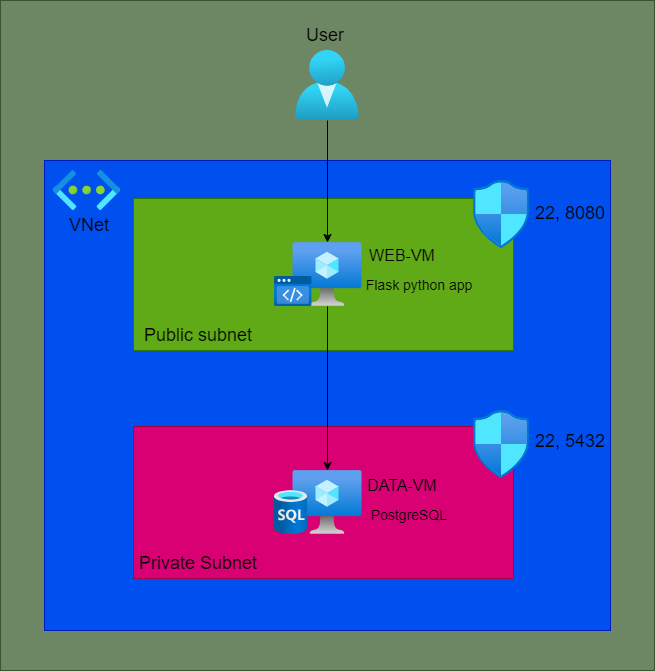

The diagram above was exported from draw.io. Its source (the exported page's mxGraphModel, read from the mxfile embedded in the PNG):
<mxGraphModel dx="740" dy="331" grid="1" gridSize="10" guides="1" tooltips="1" connect="1" arrows="1" fold="1" page="1" pageScale="1" pageWidth="827" pageHeight="1169" math="0" shadow="0">
  <root>
    <mxCell id="0" />
    <mxCell id="1" parent="0" />
    <mxCell id="jVob-KINjvAB-Oeq5rvu-33" value="" style="rounded=0;whiteSpace=wrap;html=1;fillColor=#6d8764;strokeColor=#3A5431;fontColor=#ffffff;" parent="1" vertex="1">
      <mxGeometry x="76" y="30" width="654" height="670" as="geometry" />
    </mxCell>
    <mxCell id="jVob-KINjvAB-Oeq5rvu-16" value="" style="rounded=0;whiteSpace=wrap;html=1;fillColor=#0050ef;strokeColor=#001DBC;fontColor=#ffffff;" parent="1" vertex="1">
      <mxGeometry x="120" y="190" width="566" height="470" as="geometry" />
    </mxCell>
    <mxCell id="jVob-KINjvAB-Oeq5rvu-17" value="" style="rounded=0;whiteSpace=wrap;html=1;fillColor=#60a917;fontColor=#ffffff;strokeColor=#2D7600;" parent="1" vertex="1">
      <mxGeometry x="209" y="228" width="380" height="152" as="geometry" />
    </mxCell>
    <mxCell id="jVob-KINjvAB-Oeq5rvu-18" value="" style="rounded=0;whiteSpace=wrap;html=1;fillColor=#d80073;fontColor=#ffffff;strokeColor=#A50040;" parent="1" vertex="1">
      <mxGeometry x="209" y="456" width="380" height="152" as="geometry" />
    </mxCell>
    <mxCell id="jVob-KINjvAB-Oeq5rvu-38" style="edgeStyle=orthogonalEdgeStyle;rounded=0;orthogonalLoop=1;jettySize=auto;html=1;" parent="1" source="jVob-KINjvAB-Oeq5rvu-10" target="jVob-KINjvAB-Oeq5rvu-11" edge="1">
      <mxGeometry relative="1" as="geometry" />
    </mxCell>
    <mxCell id="jVob-KINjvAB-Oeq5rvu-10" value="" style="image;aspect=fixed;html=1;points=[];align=center;fontSize=12;image=img/lib/azure2/compute/Virtual_Machine.svg;" parent="1" vertex="1">
      <mxGeometry x="368.5" y="272" width="69" height="64" as="geometry" />
    </mxCell>
    <mxCell id="jVob-KINjvAB-Oeq5rvu-11" value="" style="image;aspect=fixed;html=1;points=[];align=center;fontSize=12;image=img/lib/azure2/compute/Virtual_Machine.svg;" parent="1" vertex="1">
      <mxGeometry x="368.5" y="500" width="69" height="64" as="geometry" />
    </mxCell>
    <mxCell id="jVob-KINjvAB-Oeq5rvu-12" value="" style="image;aspect=fixed;html=1;points=[];align=center;fontSize=12;image=img/lib/azure2/networking/Virtual_Networks.svg;" parent="1" vertex="1">
      <mxGeometry x="129" y="200" width="67" height="40" as="geometry" />
    </mxCell>
    <mxCell id="jVob-KINjvAB-Oeq5rvu-13" value="" style="image;aspect=fixed;html=1;points=[];align=center;fontSize=12;image=img/lib/azure2/networking/Network_Security_Groups.svg;" parent="1" vertex="1">
      <mxGeometry x="549" y="210" width="56.00000000000001" height="68" as="geometry" />
    </mxCell>
    <mxCell id="jVob-KINjvAB-Oeq5rvu-14" value="" style="image;aspect=fixed;html=1;points=[];align=center;fontSize=12;image=img/lib/azure2/networking/Network_Security_Groups.svg;" parent="1" vertex="1">
      <mxGeometry x="549" y="440" width="56.00000000000001" height="68" as="geometry" />
    </mxCell>
    <mxCell id="jVob-KINjvAB-Oeq5rvu-19" value="&lt;font style=&quot;font-size: 18px;&quot;&gt;Public subnet&lt;/font&gt;" style="text;html=1;align=center;verticalAlign=middle;whiteSpace=wrap;rounded=0;" parent="1" vertex="1">
      <mxGeometry x="209" y="350" width="130" height="30" as="geometry" />
    </mxCell>
    <mxCell id="jVob-KINjvAB-Oeq5rvu-20" value="Private Subnet" style="text;html=1;align=center;verticalAlign=middle;whiteSpace=wrap;rounded=0;fontSize=18;" parent="1" vertex="1">
      <mxGeometry x="209" y="578" width="130" height="30" as="geometry" />
    </mxCell>
    <mxCell id="jVob-KINjvAB-Oeq5rvu-21" value="&lt;font style=&quot;font-size: 18px;&quot;&gt;VNet&lt;/font&gt;" style="text;html=1;align=center;verticalAlign=middle;whiteSpace=wrap;rounded=0;" parent="1" vertex="1">
      <mxGeometry x="120" y="240" width="90" height="30" as="geometry" />
    </mxCell>
    <mxCell id="jVob-KINjvAB-Oeq5rvu-22" value="&lt;font style=&quot;font-size: 18px;&quot;&gt;22, 8080&lt;/font&gt;" style="text;html=1;align=center;verticalAlign=middle;whiteSpace=wrap;rounded=0;" parent="1" vertex="1">
      <mxGeometry x="606" y="228" width="80" height="30" as="geometry" />
    </mxCell>
    <mxCell id="jVob-KINjvAB-Oeq5rvu-23" value="&lt;font style=&quot;font-size: 18px;&quot;&gt;22, 5432&lt;/font&gt;" style="text;html=1;align=center;verticalAlign=middle;whiteSpace=wrap;rounded=0;" parent="1" vertex="1">
      <mxGeometry x="606" y="456" width="80" height="30" as="geometry" />
    </mxCell>
    <mxCell id="jVob-KINjvAB-Oeq5rvu-24" value="&lt;font style=&quot;font-size: 16px;&quot;&gt;WEB-VM&lt;/font&gt;" style="text;html=1;align=center;verticalAlign=middle;whiteSpace=wrap;rounded=0;" parent="1" vertex="1">
      <mxGeometry x="437.5" y="270" width="80" height="30" as="geometry" />
    </mxCell>
    <mxCell id="jVob-KINjvAB-Oeq5rvu-25" value="&lt;font style=&quot;font-size: 16px;&quot;&gt;DATA-VM&lt;/font&gt;" style="text;html=1;align=center;verticalAlign=middle;whiteSpace=wrap;rounded=0;" parent="1" vertex="1">
      <mxGeometry x="437.5" y="500" width="80" height="30" as="geometry" />
    </mxCell>
    <mxCell id="jVob-KINjvAB-Oeq5rvu-27" value="&lt;font style=&quot;font-size: 14px;&quot;&gt;Flask python app&lt;/font&gt;" style="text;html=1;align=center;verticalAlign=middle;whiteSpace=wrap;rounded=0;" parent="1" vertex="1">
      <mxGeometry x="440" y="300" width="110" height="30" as="geometry" />
    </mxCell>
    <mxCell id="jVob-KINjvAB-Oeq5rvu-28" value="&lt;font style=&quot;font-size: 14px;&quot;&gt;PostgreSQL&lt;/font&gt;" style="text;html=1;align=center;verticalAlign=middle;whiteSpace=wrap;rounded=0;" parent="1" vertex="1">
      <mxGeometry x="430" y="530" width="110" height="30" as="geometry" />
    </mxCell>
    <mxCell id="jVob-KINjvAB-Oeq5rvu-29" value="" style="image;aspect=fixed;html=1;points=[];align=center;fontSize=12;image=img/lib/azure2/preview/Static_Apps.svg;" parent="1" vertex="1">
      <mxGeometry x="350" y="306" width="37.5" height="30" as="geometry" />
    </mxCell>
    <mxCell id="jVob-KINjvAB-Oeq5rvu-30" value="" style="image;aspect=fixed;html=1;points=[];align=center;fontSize=12;image=img/lib/azure2/preview/Time_Series_Data_Sets.svg;" parent="1" vertex="1">
      <mxGeometry x="350" y="520" width="33" height="44" as="geometry" />
    </mxCell>
    <mxCell id="jVob-KINjvAB-Oeq5rvu-35" style="edgeStyle=orthogonalEdgeStyle;rounded=0;orthogonalLoop=1;jettySize=auto;html=1;" parent="1" source="jVob-KINjvAB-Oeq5rvu-31" target="jVob-KINjvAB-Oeq5rvu-10" edge="1">
      <mxGeometry relative="1" as="geometry" />
    </mxCell>
    <mxCell id="jVob-KINjvAB-Oeq5rvu-31" value="" style="image;aspect=fixed;html=1;points=[];align=center;fontSize=12;image=img/lib/azure2/identity/Users.svg;" parent="1" vertex="1">
      <mxGeometry x="371" y="80" width="64" height="70" as="geometry" />
    </mxCell>
    <mxCell id="jVob-KINjvAB-Oeq5rvu-32" value="&lt;font style=&quot;font-size: 18px;&quot;&gt;User&lt;/font&gt;" style="text;html=1;align=center;verticalAlign=middle;whiteSpace=wrap;rounded=0;" parent="1" vertex="1">
      <mxGeometry x="371" y="50" width="60" height="30" as="geometry" />
    </mxCell>
  </root>
</mxGraphModel>